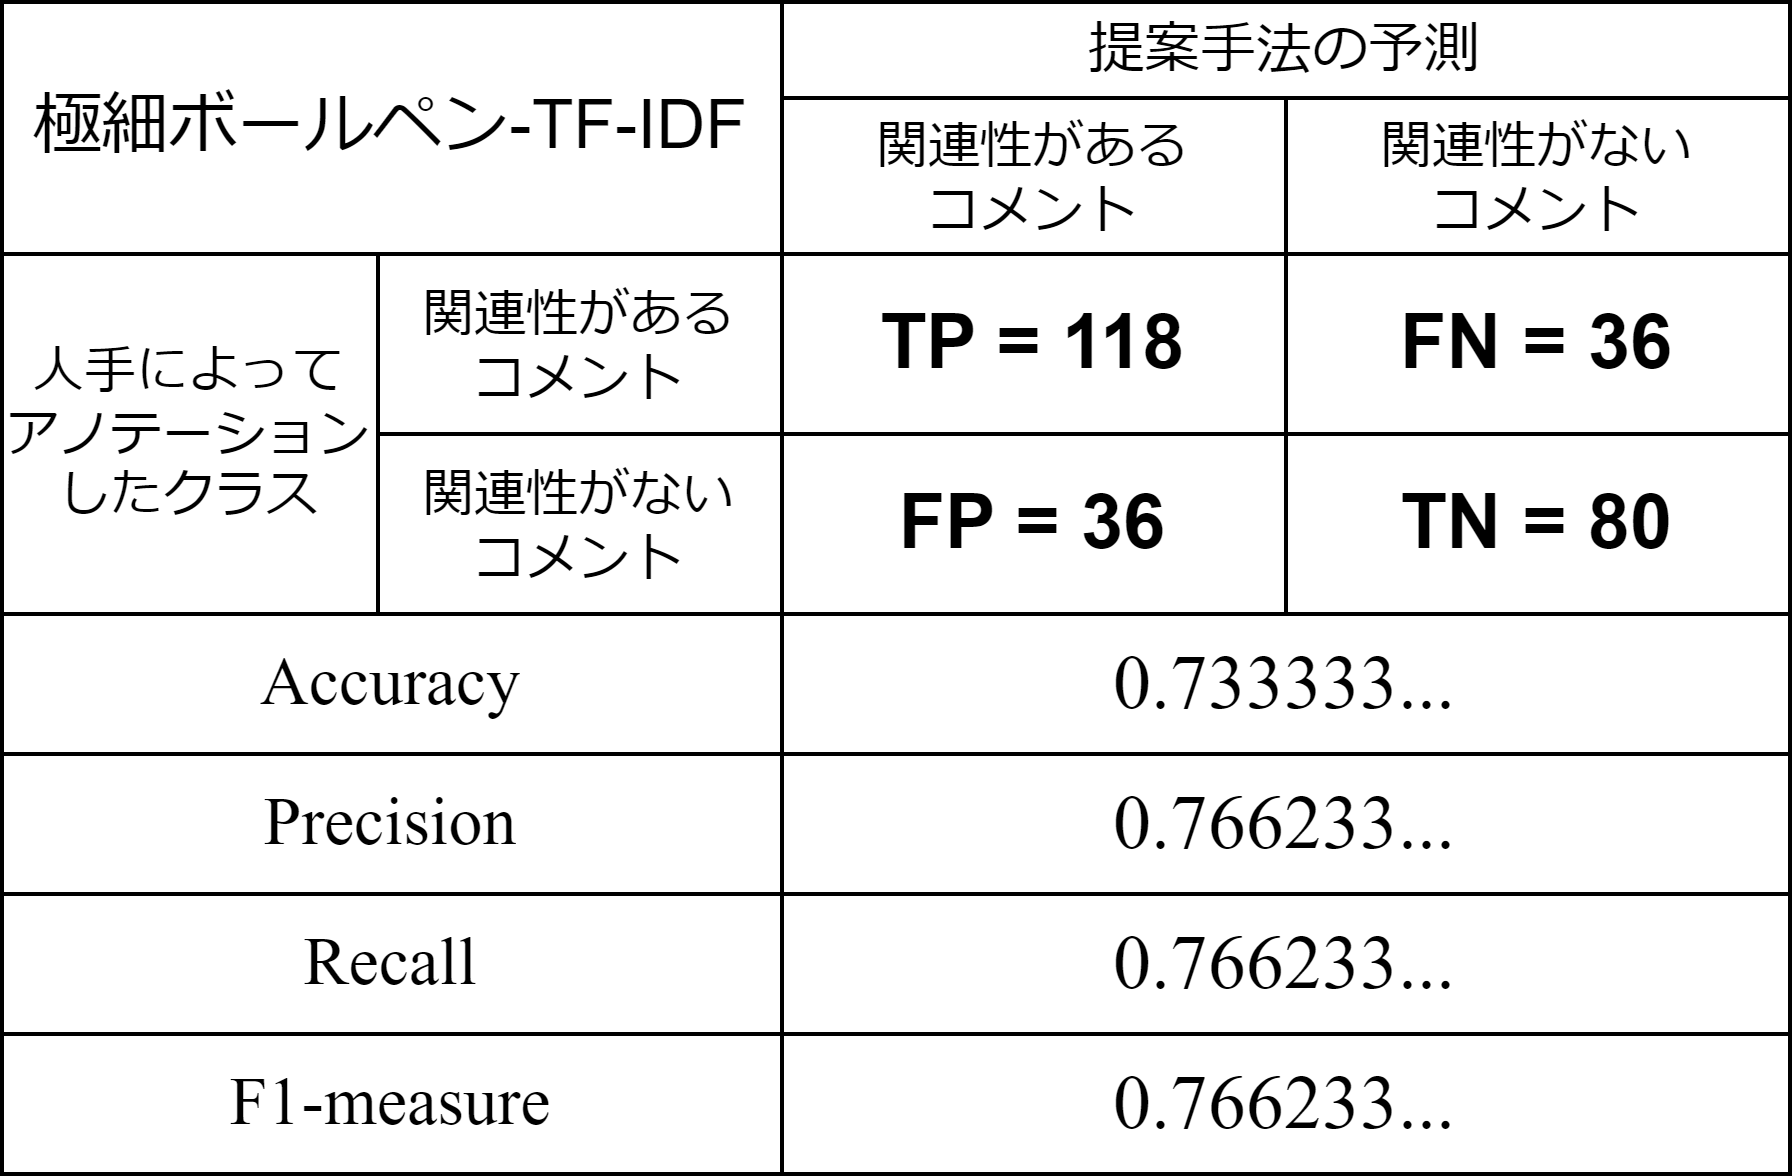

The diagram above was exported from draw.io. Its source (the exported page's mxGraphModel, read from the mxfile embedded in the PNG):
<mxGraphModel dx="737" dy="779" grid="1" gridSize="10" guides="1" tooltips="1" connect="1" arrows="1" fold="1" page="1" pageScale="1" pageWidth="827" pageHeight="1169" math="0" shadow="0">
  <root>
    <mxCell id="0" />
    <mxCell id="1" parent="0" />
    <mxCell id="2" value="" style="shape=table;startSize=0;container=1;collapsible=0;childLayout=tableLayout;" vertex="1" parent="1">
      <mxGeometry x="160" y="50" width="447" height="293" as="geometry" />
    </mxCell>
    <mxCell id="3" value="" style="shape=tableRow;horizontal=0;startSize=0;swimlaneHead=0;swimlaneBody=0;top=0;left=0;bottom=0;right=0;collapsible=0;dropTarget=0;fillColor=none;points=[[0,0.5],[1,0.5]];portConstraint=eastwest;" vertex="1" parent="2">
      <mxGeometry width="447" height="24" as="geometry" />
    </mxCell>
    <mxCell id="4" value="極細ボールペン-TF-IDF" style="shape=partialRectangle;html=1;whiteSpace=wrap;connectable=0;overflow=hidden;fillColor=none;top=0;left=0;bottom=0;right=0;pointerEvents=1;colspan=2;rowspan=2;fontSize=17;" vertex="1" parent="3">
      <mxGeometry width="195" height="63" as="geometry">
        <mxRectangle width="94" height="24" as="alternateBounds" />
      </mxGeometry>
    </mxCell>
    <mxCell id="6" value="&lt;font style=&quot;font-size: 14px;&quot;&gt;提案手法の予測&lt;/font&gt;" style="shape=partialRectangle;html=1;whiteSpace=wrap;connectable=0;overflow=hidden;fillColor=none;top=0;left=0;bottom=0;right=0;pointerEvents=1;colspan=2;fontSize=13;" vertex="1" parent="3">
      <mxGeometry x="195" width="252" height="24" as="geometry">
        <mxRectangle width="126" height="24" as="alternateBounds" />
      </mxGeometry>
    </mxCell>
    <mxCell id="8" value="" style="shape=tableRow;horizontal=0;startSize=0;swimlaneHead=0;swimlaneBody=0;top=0;left=0;bottom=0;right=0;collapsible=0;dropTarget=0;fillColor=none;points=[[0,0.5],[1,0.5]];portConstraint=eastwest;" vertex="1" parent="2">
      <mxGeometry y="24" width="447" height="39" as="geometry" />
    </mxCell>
    <mxCell id="11" value="&lt;font style=&quot;font-size: 13px;&quot;&gt;関連性がある&lt;br style=&quot;font-size: 13px;&quot;&gt;コメント&lt;/font&gt;" style="shape=partialRectangle;html=1;whiteSpace=wrap;connectable=0;overflow=hidden;fillColor=none;top=0;left=0;bottom=0;right=0;pointerEvents=1;fontSize=13;" vertex="1" parent="8">
      <mxGeometry x="195" width="126" height="39" as="geometry">
        <mxRectangle width="126" height="39" as="alternateBounds" />
      </mxGeometry>
    </mxCell>
    <mxCell id="12" value="関連性がない&lt;br style=&quot;font-size: 13px;&quot;&gt;コメント" style="shape=partialRectangle;html=1;whiteSpace=wrap;connectable=0;overflow=hidden;fillColor=none;top=0;left=0;bottom=0;right=0;pointerEvents=1;fontSize=13;" vertex="1" parent="8">
      <mxGeometry x="321" width="126" height="39" as="geometry">
        <mxRectangle width="126" height="39" as="alternateBounds" />
      </mxGeometry>
    </mxCell>
    <mxCell id="13" value="" style="shape=tableRow;horizontal=0;startSize=0;swimlaneHead=0;swimlaneBody=0;top=0;left=0;bottom=0;right=0;collapsible=0;dropTarget=0;fillColor=none;points=[[0,0.5],[1,0.5]];portConstraint=eastwest;" vertex="1" parent="2">
      <mxGeometry y="63" width="447" height="45" as="geometry" />
    </mxCell>
    <mxCell id="14" value="人手によって&lt;br&gt;アノテーションしたクラス" style="shape=partialRectangle;html=1;whiteSpace=wrap;connectable=0;overflow=hidden;fillColor=none;top=0;left=0;bottom=0;right=0;pointerEvents=1;rowspan=2;fontSize=13;" vertex="1" parent="13">
      <mxGeometry width="94" height="90" as="geometry">
        <mxRectangle width="94" height="45" as="alternateBounds" />
      </mxGeometry>
    </mxCell>
    <mxCell id="15" value="関連性がある&lt;br&gt;コメント" style="shape=partialRectangle;html=1;whiteSpace=wrap;connectable=0;overflow=hidden;fillColor=none;top=0;left=0;bottom=0;right=0;pointerEvents=1;fontSize=13;" vertex="1" parent="13">
      <mxGeometry x="94" width="101" height="45" as="geometry">
        <mxRectangle width="101" height="45" as="alternateBounds" />
      </mxGeometry>
    </mxCell>
    <mxCell id="16" value="&lt;b style=&quot;font-size: 19px;&quot;&gt;TP = 118&lt;/b&gt;" style="shape=partialRectangle;html=1;whiteSpace=wrap;connectable=0;overflow=hidden;fillColor=none;top=0;left=0;bottom=0;right=0;pointerEvents=1;fontSize=19;" vertex="1" parent="13">
      <mxGeometry x="195" width="126" height="45" as="geometry">
        <mxRectangle width="126" height="45" as="alternateBounds" />
      </mxGeometry>
    </mxCell>
    <mxCell id="17" value="&lt;b style=&quot;font-size: 19px;&quot;&gt;FN = 36&lt;/b&gt;" style="shape=partialRectangle;html=1;whiteSpace=wrap;connectable=0;overflow=hidden;fillColor=none;top=0;left=0;bottom=0;right=0;pointerEvents=1;fontSize=19;" vertex="1" parent="13">
      <mxGeometry x="321" width="126" height="45" as="geometry">
        <mxRectangle width="126" height="45" as="alternateBounds" />
      </mxGeometry>
    </mxCell>
    <mxCell id="18" value="" style="shape=tableRow;horizontal=0;startSize=0;swimlaneHead=0;swimlaneBody=0;top=0;left=0;bottom=0;right=0;collapsible=0;dropTarget=0;fillColor=none;points=[[0,0.5],[1,0.5]];portConstraint=eastwest;" vertex="1" parent="2">
      <mxGeometry y="108" width="447" height="45" as="geometry" />
    </mxCell>
    <mxCell id="20" value="関連性がない&lt;br&gt;コメント" style="shape=partialRectangle;html=1;whiteSpace=wrap;connectable=0;overflow=hidden;fillColor=none;top=0;left=0;bottom=0;right=0;pointerEvents=1;fontSize=13;" vertex="1" parent="18">
      <mxGeometry x="94" width="101" height="45" as="geometry">
        <mxRectangle width="101" height="45" as="alternateBounds" />
      </mxGeometry>
    </mxCell>
    <mxCell id="21" value="&lt;b style=&quot;font-size: 19px;&quot;&gt;FP = 36&lt;/b&gt;" style="shape=partialRectangle;html=1;whiteSpace=wrap;connectable=0;overflow=hidden;fillColor=none;top=0;left=0;bottom=0;right=0;pointerEvents=1;fontSize=19;" vertex="1" parent="18">
      <mxGeometry x="195" width="126" height="45" as="geometry">
        <mxRectangle width="126" height="45" as="alternateBounds" />
      </mxGeometry>
    </mxCell>
    <mxCell id="22" value="&lt;b style=&quot;font-size: 19px;&quot;&gt;TN = 80&lt;/b&gt;" style="shape=partialRectangle;html=1;whiteSpace=wrap;connectable=0;overflow=hidden;fillColor=none;top=0;left=0;bottom=0;right=0;pointerEvents=1;fontSize=19;" vertex="1" parent="18">
      <mxGeometry x="321" width="126" height="45" as="geometry">
        <mxRectangle width="126" height="45" as="alternateBounds" />
      </mxGeometry>
    </mxCell>
    <mxCell id="23" style="shape=tableRow;horizontal=0;startSize=0;swimlaneHead=0;swimlaneBody=0;top=0;left=0;bottom=0;right=0;collapsible=0;dropTarget=0;fillColor=none;points=[[0,0.5],[1,0.5]];portConstraint=eastwest;" vertex="1" parent="2">
      <mxGeometry y="153" width="447" height="35" as="geometry" />
    </mxCell>
    <mxCell id="24" value="Accuracy" style="shape=partialRectangle;html=1;whiteSpace=wrap;connectable=0;overflow=hidden;fillColor=none;top=0;left=0;bottom=0;right=0;pointerEvents=1;colspan=2;fontFamily=Times New Roman;fontSize=17;" vertex="1" parent="23">
      <mxGeometry width="195" height="35" as="geometry">
        <mxRectangle width="94" height="35" as="alternateBounds" />
      </mxGeometry>
    </mxCell>
    <mxCell id="26" value="0.733333..." style="shape=partialRectangle;html=1;whiteSpace=wrap;connectable=0;overflow=hidden;fillColor=none;top=0;left=0;bottom=0;right=0;pointerEvents=1;fontSize=19;colspan=2;fontFamily=Times New Roman;" vertex="1" parent="23">
      <mxGeometry x="195" width="252" height="35" as="geometry">
        <mxRectangle width="126" height="35" as="alternateBounds" />
      </mxGeometry>
    </mxCell>
    <mxCell id="28" style="shape=tableRow;horizontal=0;startSize=0;swimlaneHead=0;swimlaneBody=0;top=0;left=0;bottom=0;right=0;collapsible=0;dropTarget=0;fillColor=none;points=[[0,0.5],[1,0.5]];portConstraint=eastwest;" vertex="1" parent="2">
      <mxGeometry y="188" width="447" height="35" as="geometry" />
    </mxCell>
    <mxCell id="29" value="Precision" style="shape=partialRectangle;html=1;whiteSpace=wrap;connectable=0;overflow=hidden;fillColor=none;top=0;left=0;bottom=0;right=0;pointerEvents=1;colspan=2;fontSize=17;fontFamily=Times New Roman;" vertex="1" parent="28">
      <mxGeometry width="195" height="35" as="geometry">
        <mxRectangle width="94" height="35" as="alternateBounds" />
      </mxGeometry>
    </mxCell>
    <mxCell id="31" value="0.766233..." style="shape=partialRectangle;html=1;whiteSpace=wrap;connectable=0;overflow=hidden;fillColor=none;top=0;left=0;bottom=0;right=0;pointerEvents=1;fontSize=19;colspan=2;fontFamily=Times New Roman;" vertex="1" parent="28">
      <mxGeometry x="195" width="252" height="35" as="geometry">
        <mxRectangle width="126" height="35" as="alternateBounds" />
      </mxGeometry>
    </mxCell>
    <mxCell id="33" style="shape=tableRow;horizontal=0;startSize=0;swimlaneHead=0;swimlaneBody=0;top=0;left=0;bottom=0;right=0;collapsible=0;dropTarget=0;fillColor=none;points=[[0,0.5],[1,0.5]];portConstraint=eastwest;" vertex="1" parent="2">
      <mxGeometry y="223" width="447" height="35" as="geometry" />
    </mxCell>
    <mxCell id="34" value="Recall" style="shape=partialRectangle;html=1;whiteSpace=wrap;connectable=0;overflow=hidden;fillColor=none;top=0;left=0;bottom=0;right=0;pointerEvents=1;colspan=2;fontFamily=Times New Roman;fontSize=17;" vertex="1" parent="33">
      <mxGeometry width="195" height="35" as="geometry">
        <mxRectangle width="94" height="35" as="alternateBounds" />
      </mxGeometry>
    </mxCell>
    <mxCell id="36" value="0.766233..." style="shape=partialRectangle;html=1;whiteSpace=wrap;connectable=0;overflow=hidden;fillColor=none;top=0;left=0;bottom=0;right=0;pointerEvents=1;fontSize=19;colspan=2;fontFamily=Times New Roman;" vertex="1" parent="33">
      <mxGeometry x="195" width="252" height="35" as="geometry">
        <mxRectangle width="126" height="35" as="alternateBounds" />
      </mxGeometry>
    </mxCell>
    <mxCell id="38" style="shape=tableRow;horizontal=0;startSize=0;swimlaneHead=0;swimlaneBody=0;top=0;left=0;bottom=0;right=0;collapsible=0;dropTarget=0;fillColor=none;points=[[0,0.5],[1,0.5]];portConstraint=eastwest;" vertex="1" parent="2">
      <mxGeometry y="258" width="447" height="35" as="geometry" />
    </mxCell>
    <mxCell id="39" value="F1-measure" style="shape=partialRectangle;html=1;whiteSpace=wrap;connectable=0;overflow=hidden;fillColor=none;top=0;left=0;bottom=0;right=0;pointerEvents=1;colspan=2;fontFamily=Times New Roman;fontSize=17;" vertex="1" parent="38">
      <mxGeometry width="195" height="35" as="geometry">
        <mxRectangle width="94" height="35" as="alternateBounds" />
      </mxGeometry>
    </mxCell>
    <mxCell id="41" value="0.766233..." style="shape=partialRectangle;html=1;whiteSpace=wrap;connectable=0;overflow=hidden;fillColor=none;top=0;left=0;bottom=0;right=0;pointerEvents=1;fontSize=19;colspan=2;fontFamily=Times New Roman;" vertex="1" parent="38">
      <mxGeometry x="195" width="252" height="35" as="geometry">
        <mxRectangle width="126" height="35" as="alternateBounds" />
      </mxGeometry>
    </mxCell>
  </root>
</mxGraphModel>